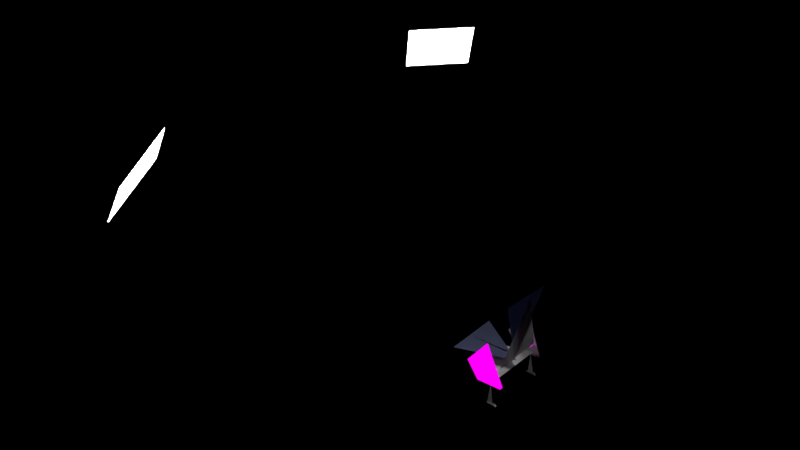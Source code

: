 # Source: chair--abstract.blend  (saved by Blender 2.78.0; exported with 4.5.12 LTS)
import bpy
from mathutils import Matrix  # noqa: F401  (used for matrix-valued properties, if any)

bpy.ops.wm.read_factory_settings(use_empty=True)
scene = bpy.context.scene
scene.name = 'Scene'

# ---- collections
col_collection_2 = bpy.data.collections.new('Collection 2'); scene.collection.children.link(col_collection_2)

# ---- images (referenced by path relative to the original .blend; pixels are not part of the script)
import os
ASSET_DIR = os.environ.get("B2B_ASSET_DIR", "")  # directory of the original .blend (textures are referenced by path, not embedded)
HERE = os.path.dirname(os.path.abspath(__file__))  # packed textures are extracted next to this script under _unpacked/

def load_image(name, relpath, width, height, colorspace="sRGB"):
    """Load a texture the original file referenced (path relative to the .blend, or extracted next to this script)."""
    p = next((c for c in (os.path.join(HERE, relpath), os.path.join(ASSET_DIR, relpath)) if relpath and os.path.exists(c)), "")
    if p:
        img = bpy.data.images.load(p, check_existing=True)
        img.name = name
    else:  # same state as the original file: an image datablock whose file is absent (Cycles renders it pink)
        img = bpy.data.images.new(name, width, height)
        img.source = "FILE"
        img.filepath = "//" + (relpath or name)
    img.colorspace_settings.name = colorspace
    return img
img_bottom__cushion__opt = load_image('bottom__cushion--opt', 'baked/optimized/bottom__cushion--opt.png', 1024, 1024, 'sRGB')
img_top__cushion__opt = load_image('top__cushion--opt', 'baked/optimized/top__cushion--opt.png', 1024, 1024, 'sRGB')
img_screw__high = load_image('screw--high', 'baked/screw--high.png', 1024, 1024, 'sRGB')
img_a_body__opt = load_image('a-body--opt', 'baked/optimized/a-body--opt.png', 1024, 1024, 'sRGB')
img_a_bevel__opt = load_image('a-bevel--opt', 'baked/optimized/a-bevel--opt.png', 1024, 1024, 'sRGB')
img_a_leg__opt = load_image('a-leg--opt', 'baked/optimized/a-leg--opt.png', 1024, 1024, 'sRGB')
img_a_foot__opt = load_image('a-foot--opt', 'baked/optimized/a-foot--opt.png', 1024, 1024, 'sRGB')
img_screw__high_001 = load_image('screw--high.001', 'baked/screw--high.png', 1024, 1024, 'sRGB')
img_top__bevel__opt = load_image('top__bevel--opt', 'baked/optimized/top__bevel--opt.png', 1024, 1024, 'sRGB')
img_bottom__bevel__opt = load_image('bottom__bevel--opt', 'baked/optimized/bottom__bevel--opt.png', 1024, 1024, 'sRGB')
img_arm__body_other__opt = load_image('arm__body-other--opt', 'baked/optimized/arm__body-other--opt.png', 1024, 1024, 'sRGB')
img_arm__bevel_other__opt = load_image('arm__bevel-other--opt', 'baked/optimized/arm__bevel-other--opt.png', 1024, 1024, 'sRGB')
img_arm__leg__opt_001 = load_image('arm__leg--opt.001', 'baked/optimized/arm__leg--opt.png', 1024, 1024, 'sRGB')
img_arm__foot_other__opt = load_image('arm__foot-other--opt', 'baked/optimized/arm__foot-other--opt.png', 1024, 1024, 'sRGB')

# ---- materials (node trees are filled in below, after node groups)
mat_material_029 = bpy.data.materials.new('Material.029')
mat_material_029.alpha_threshold = 0.0
mat_material_029.roughness = 0.5
mat_material_027 = bpy.data.materials.new('Material.027')
mat_material_027.alpha_threshold = 0.0
mat_material_027.roughness = 0.5
mat_material_009 = bpy.data.materials.new('Material.009')
mat_material_009.alpha_threshold = 0.0
mat_material_009.roughness = 0.5
mat_material_012 = bpy.data.materials.new('Material.012')
mat_material_012.alpha_threshold = 0.0
mat_material_012.roughness = 0.5
mat_material_013 = bpy.data.materials.new('Material.013')
mat_material_013.alpha_threshold = 0.0
mat_material_013.roughness = 0.5
mat_material_014 = bpy.data.materials.new('Material.014')
mat_material_014.alpha_threshold = 0.0
mat_material_014.roughness = 0.5
mat_material_015 = bpy.data.materials.new('Material.015')
mat_material_015.alpha_threshold = 0.0
mat_material_015.roughness = 0.5
mat_material_023 = bpy.data.materials.new('Material.023')
mat_material_023.alpha_threshold = 0.0
mat_material_023.roughness = 0.5
mat_material_028 = bpy.data.materials.new('Material.028')
mat_material_028.alpha_threshold = 0.0
mat_material_028.roughness = 0.5
mat_material_030 = bpy.data.materials.new('Material.030')
mat_material_030.alpha_threshold = 0.0
mat_material_030.roughness = 0.5
mat_material_031 = bpy.data.materials.new('Material.031')
mat_material_031.alpha_threshold = 0.0
mat_material_031.roughness = 0.5
mat_material_032 = bpy.data.materials.new('Material.032')
mat_material_032.alpha_threshold = 0.0
mat_material_032.roughness = 0.5
mat_material_033 = bpy.data.materials.new('Material.033')
mat_material_033.alpha_threshold = 0.0
mat_material_033.roughness = 0.5
mat_material_034 = bpy.data.materials.new('Material.034')
mat_material_034.alpha_threshold = 0.0
mat_material_034.roughness = 0.5
mat_material_039 = bpy.data.materials.new('Material.039')
mat_material_039.alpha_threshold = 0.0
mat_material_039.roughness = 0.5

# ---- material node trees
mat_material_029.use_nodes = True; mat_material_029.node_tree.nodes.clear()
_N = mat_material_029.node_tree.nodes; _L = mat_material_029.node_tree.links
n0 = _N.new('ShaderNodeOutputMaterial'); n0.name = 'Material Output'; n0.location = (300, 300)
n1 = _N.new('ShaderNodeTexImage'); n1.name = 'Image Texture'; n1.location = (-178, 244)
n1.width = 140
n1.image = img_bottom__cushion__opt
n2 = _N.new('ShaderNodeEmission'); n2.name = 'Emission'; n2.location = (116, 206)
n2.width = 101
n3 = _N.new('ShaderNodeBsdfSheen'); n3.name = 'Velvet BSDF'; n3.location = (14, 455)
n3.distribution = 'ASHIKHMIN'
n3.inputs[0].default_value = (0.1022, 0.117, 0.2016, 1.0)
n3.inputs[1].default_value = 1.0
_L.new(n1.outputs[0], n2.inputs[0])
_L.new(n3.outputs[0], n0.inputs[0])
n0.is_active_output = True
mat_material_027.use_nodes = True; mat_material_027.node_tree.nodes.clear()
_N = mat_material_027.node_tree.nodes; _L = mat_material_027.node_tree.links
n0 = _N.new('ShaderNodeOutputMaterial'); n0.name = 'Material Output'; n0.location = (300, 300)
n1 = _N.new('ShaderNodeEmission'); n1.name = 'Emission'; n1.location = (115, 246)
n1.width = 101
n2 = _N.new('ShaderNodeTexImage'); n2.name = 'Image Texture'; n2.location = (-85, 252)
n2.width = 140
n2.image = img_top__cushion__opt
n3 = _N.new('ShaderNodeBsdfSheen'); n3.name = 'Velvet BSDF'; n3.location = (57, 430)
n3.width = 160
n3.distribution = 'ASHIKHMIN'
n3.inputs[0].default_value = (0.1022, 0.117, 0.2016, 1.0)
n3.inputs[1].default_value = 1.0
_L.new(n2.outputs[0], n1.inputs[0])
_L.new(n3.outputs[0], n0.inputs[0])
n0.is_active_output = True
mat_material_009.use_nodes = True; mat_material_009.node_tree.nodes.clear()
_N = mat_material_009.node_tree.nodes; _L = mat_material_009.node_tree.links
n0 = _N.new('ShaderNodeBsdfDiffuse'); n0.name = 'Diffuse BSDF'; n0.location = (10, 300)
n0.inputs[1].default_value = 0.25
n1 = _N.new('ShaderNodeRGB'); n1.name = 'RGB'; n1.location = (-183, 302)
n1.outputs[0].default_value = (0.01002, 0.01002, 0.01002, 1.0)
n2 = _N.new('ShaderNodeMixShader'); n2.name = 'Mix Shader'; n2.location = (240, 295)
n3 = _N.new('ShaderNodeSubsurfaceScattering'); n3.name = 'Subsurface Scattering'; n3.location = (12, 158)
n3.falloff = 'BURLEY'
n3.inputs[1].default_value = 1.0
n3.inputs[2].default_value = (1.0, 1.0, 1.0)
n4 = _N.new('ShaderNodeOutputMaterial'); n4.name = 'Material Output'; n4.location = (680, 302)
n5 = _N.new('ShaderNodeMixShader'); n5.name = 'Mix Shader.001'; n5.location = (454, 293)
n6 = _N.new('ShaderNodeBsdfAnisotropic'); n6.name = 'Glossy BSDF'; n6.location = (243, 121)
n6.distribution = 'GGX'
n7 = _N.new('ShaderNodeEmission'); n7.name = 'Emission'; n7.location = (415, 547)
n8 = _N.new('ShaderNodeTexImage'); n8.name = 'Image Texture'; n8.location = (231, 582)
n8.width = 140
n8.image = img_screw__high
_L.new(n0.outputs[0], n2.inputs[1])
_L.new(n1.outputs[0], n0.inputs[0])
_L.new(n1.outputs[0], n3.inputs[0])
_L.new(n2.outputs[0], n5.inputs[1])
_L.new(n3.outputs[0], n2.inputs[2])
_L.new(n6.outputs[0], n5.inputs[2])
_L.new(n8.outputs[0], n7.inputs[0])
_L.new(n7.outputs[0], n4.inputs[0])
n4.is_active_output = True
mat_material_012.use_nodes = True; mat_material_012.node_tree.nodes.clear()
_N = mat_material_012.node_tree.nodes; _L = mat_material_012.node_tree.links
n0 = _N.new('ShaderNodeBsdfDiffuse'); n0.name = 'Diffuse BSDF'; n0.location = (10, 300)
n0.inputs[1].default_value = 0.25
n1 = _N.new('ShaderNodeRGB'); n1.name = 'RGB'; n1.location = (-183, 302)
n1.outputs[0].default_value = (0.01002, 0.01002, 0.01002, 1.0)
n2 = _N.new('ShaderNodeMixShader'); n2.name = 'Mix Shader'; n2.location = (240, 295)
n3 = _N.new('ShaderNodeSubsurfaceScattering'); n3.name = 'Subsurface Scattering'; n3.location = (12, 158)
n3.falloff = 'BURLEY'
n3.inputs[1].default_value = 1.0
n3.inputs[2].default_value = (1.0, 1.0, 1.0)
n4 = _N.new('ShaderNodeBsdfAnisotropic'); n4.name = 'Glossy BSDF'; n4.location = (243, 121)
n4.distribution = 'GGX'
n5 = _N.new('ShaderNodeOutputMaterial'); n5.name = 'Material Output'; n5.location = (652, 294)
n6 = _N.new('ShaderNodeTexImage'); n6.name = 'Image Texture'; n6.location = (51, 621)
n6.width = 134
n6.image = img_a_body__opt
n7 = _N.new('ShaderNodeEmission'); n7.name = 'Emission'; n7.location = (227, 543)
n7.width = 119
n8 = _N.new('ShaderNodeMixShader'); n8.name = 'Mix Shader.001'; n8.location = (454, 293)
_L.new(n0.outputs[0], n2.inputs[1])
_L.new(n1.outputs[0], n0.inputs[0])
_L.new(n1.outputs[0], n3.inputs[0])
_L.new(n3.outputs[0], n2.inputs[2])
_L.new(n4.outputs[0], n8.inputs[2])
_L.new(n6.outputs[0], n7.inputs[0])
_L.new(n2.outputs[0], n8.inputs[1])
_L.new(n8.outputs[0], n5.inputs[0])
n5.is_active_output = True
mat_material_013.use_nodes = True; mat_material_013.node_tree.nodes.clear()
_N = mat_material_013.node_tree.nodes; _L = mat_material_013.node_tree.links
n0 = _N.new('ShaderNodeBsdfDiffuse'); n0.name = 'Diffuse BSDF'; n0.location = (10, 300)
n0.inputs[1].default_value = 0.25
n1 = _N.new('ShaderNodeRGB'); n1.name = 'RGB'; n1.location = (-183, 302)
n1.outputs[0].default_value = (0.01002, 0.01002, 0.01002, 1.0)
n2 = _N.new('ShaderNodeMixShader'); n2.name = 'Mix Shader'; n2.location = (240, 295)
n3 = _N.new('ShaderNodeSubsurfaceScattering'); n3.name = 'Subsurface Scattering'; n3.location = (12, 158)
n3.falloff = 'BURLEY'
n3.inputs[1].default_value = 1.0
n3.inputs[2].default_value = (1.0, 1.0, 1.0)
n4 = _N.new('ShaderNodeOutputMaterial'); n4.name = 'Material Output'; n4.location = (680, 302)
n5 = _N.new('ShaderNodeBsdfAnisotropic'); n5.name = 'Glossy BSDF'; n5.location = (243, 121)
n5.distribution = 'GGX'
n6 = _N.new('ShaderNodeTexImage'); n6.name = 'Image Texture'; n6.location = (297, 588)
n6.width = 140
n6.image = img_a_bevel__opt
n7 = _N.new('ShaderNodeEmission'); n7.name = 'Emission'; n7.location = (497, 602)
n8 = _N.new('ShaderNodeMixShader'); n8.name = 'Mix Shader.001'; n8.location = (416, 325)
_L.new(n0.outputs[0], n2.inputs[1])
_L.new(n1.outputs[0], n0.inputs[0])
_L.new(n1.outputs[0], n3.inputs[0])
_L.new(n2.outputs[0], n8.inputs[1])
_L.new(n3.outputs[0], n2.inputs[2])
_L.new(n5.outputs[0], n8.inputs[2])
_L.new(n6.outputs[0], n7.inputs[0])
_L.new(n8.outputs[0], n4.inputs[0])
n4.is_active_output = True
mat_material_014.use_nodes = True; mat_material_014.node_tree.nodes.clear()
_N = mat_material_014.node_tree.nodes; _L = mat_material_014.node_tree.links
n0 = _N.new('ShaderNodeBsdfDiffuse'); n0.name = 'Diffuse BSDF'; n0.location = (10, 300)
n0.inputs[1].default_value = 0.25
n1 = _N.new('ShaderNodeRGB'); n1.name = 'RGB'; n1.location = (-183, 302)
n1.outputs[0].default_value = (0.01002, 0.01002, 0.01002, 1.0)
n2 = _N.new('ShaderNodeMixShader'); n2.name = 'Mix Shader'; n2.location = (240, 295)
n3 = _N.new('ShaderNodeSubsurfaceScattering'); n3.name = 'Subsurface Scattering'; n3.location = (12, 158)
n3.falloff = 'BURLEY'
n3.inputs[1].default_value = 1.0
n3.inputs[2].default_value = (1.0, 1.0, 1.0)
n4 = _N.new('ShaderNodeOutputMaterial'); n4.name = 'Material Output'; n4.location = (680, 302)
n5 = _N.new('ShaderNodeBsdfAnisotropic'); n5.name = 'Glossy BSDF'; n5.location = (243, 121)
n5.distribution = 'GGX'
n6 = _N.new('ShaderNodeTexImage'); n6.name = 'Image Texture'; n6.location = (166, 608)
n6.width = 144
n6.image = img_a_leg__opt
n7 = _N.new('ShaderNodeMixShader'); n7.name = 'Mix Shader.001'; n7.location = (496, 298)
n8 = _N.new('ShaderNodeEmission'); n8.name = 'Emission'; n8.location = (438, 599)
_L.new(n0.outputs[0], n2.inputs[1])
_L.new(n1.outputs[0], n0.inputs[0])
_L.new(n1.outputs[0], n3.inputs[0])
_L.new(n2.outputs[0], n7.inputs[1])
_L.new(n3.outputs[0], n2.inputs[2])
_L.new(n5.outputs[0], n7.inputs[2])
_L.new(n6.outputs[0], n8.inputs[0])
_L.new(n7.outputs[0], n4.inputs[0])
n4.is_active_output = True
mat_material_015.use_nodes = True; mat_material_015.node_tree.nodes.clear()
_N = mat_material_015.node_tree.nodes; _L = mat_material_015.node_tree.links
n0 = _N.new('ShaderNodeBsdfDiffuse'); n0.name = 'Diffuse BSDF'; n0.location = (10, 300)
n0.inputs[1].default_value = 0.25
n1 = _N.new('ShaderNodeRGB'); n1.name = 'RGB'; n1.location = (-183, 302)
n1.outputs[0].default_value = (0.01002, 0.01002, 0.01002, 1.0)
n2 = _N.new('ShaderNodeMixShader'); n2.name = 'Mix Shader'; n2.location = (240, 295)
n3 = _N.new('ShaderNodeSubsurfaceScattering'); n3.name = 'Subsurface Scattering'; n3.location = (12, 158)
n3.falloff = 'BURLEY'
n3.inputs[1].default_value = 1.0
n3.inputs[2].default_value = (1.0, 1.0, 1.0)
n4 = _N.new('ShaderNodeOutputMaterial'); n4.name = 'Material Output'; n4.location = (680, 302)
n5 = _N.new('ShaderNodeBsdfAnisotropic'); n5.name = 'Glossy BSDF'; n5.location = (243, 121)
n5.distribution = 'GGX'
n6 = _N.new('ShaderNodeTexImage'); n6.name = 'Image Texture'; n6.location = (239, 583)
n6.width = 140
n6.image = img_a_foot__opt
n7 = _N.new('ShaderNodeEmission'); n7.name = 'Emission'; n7.location = (439, 573)
n8 = _N.new('ShaderNodeMixShader'); n8.name = 'Mix Shader.001'; n8.location = (430, 251)
_L.new(n0.outputs[0], n2.inputs[1])
_L.new(n1.outputs[0], n0.inputs[0])
_L.new(n1.outputs[0], n3.inputs[0])
_L.new(n2.outputs[0], n8.inputs[1])
_L.new(n3.outputs[0], n2.inputs[2])
_L.new(n5.outputs[0], n8.inputs[2])
_L.new(n6.outputs[0], n7.inputs[0])
_L.new(n8.outputs[0], n4.inputs[0])
n4.is_active_output = True
mat_material_023.use_nodes = True; mat_material_023.node_tree.nodes.clear()
_N = mat_material_023.node_tree.nodes; _L = mat_material_023.node_tree.links
n0 = _N.new('ShaderNodeBsdfDiffuse'); n0.name = 'Diffuse BSDF'; n0.location = (10, 300)
n0.inputs[1].default_value = 0.25
n1 = _N.new('ShaderNodeRGB'); n1.name = 'RGB'; n1.location = (-183, 302)
n1.outputs[0].default_value = (0.01002, 0.01002, 0.01002, 1.0)
n2 = _N.new('ShaderNodeMixShader'); n2.name = 'Mix Shader'; n2.location = (240, 295)
n3 = _N.new('ShaderNodeSubsurfaceScattering'); n3.name = 'Subsurface Scattering'; n3.location = (12, 158)
n3.falloff = 'BURLEY'
n3.inputs[1].default_value = 1.0
n3.inputs[2].default_value = (1.0, 1.0, 1.0)
n4 = _N.new('ShaderNodeOutputMaterial'); n4.name = 'Material Output'; n4.location = (680, 302)
n5 = _N.new('ShaderNodeMixShader'); n5.name = 'Mix Shader.001'; n5.location = (454, 293)
n6 = _N.new('ShaderNodeBsdfAnisotropic'); n6.name = 'Glossy BSDF'; n6.location = (243, 121)
n6.distribution = 'GGX'
n7 = _N.new('ShaderNodeTexImage'); n7.name = 'Image Texture'; n7.location = (231, 582)
n7.width = 140
n7.image = img_screw__high_001
n8 = _N.new('ShaderNodeEmission'); n8.name = 'Emission'; n8.location = (418, 578)
_L.new(n0.outputs[0], n2.inputs[1])
_L.new(n1.outputs[0], n0.inputs[0])
_L.new(n1.outputs[0], n3.inputs[0])
_L.new(n2.outputs[0], n5.inputs[1])
_L.new(n3.outputs[0], n2.inputs[2])
_L.new(n6.outputs[0], n5.inputs[2])
_L.new(n7.outputs[0], n8.inputs[0])
_L.new(n8.outputs[0], n4.inputs[0])
n4.is_active_output = True
mat_material_028.use_nodes = True; mat_material_028.node_tree.nodes.clear()
_N = mat_material_028.node_tree.nodes; _L = mat_material_028.node_tree.links
n0 = _N.new('ShaderNodeBsdfDiffuse'); n0.name = 'Diffuse BSDF'; n0.location = (10, 300)
n0.inputs[1].default_value = 0.25
n1 = _N.new('ShaderNodeRGB'); n1.name = 'RGB'; n1.location = (-183, 302)
n1.outputs[0].default_value = (0.01002, 0.01002, 0.01002, 1.0)
n2 = _N.new('ShaderNodeMixShader'); n2.name = 'Mix Shader'; n2.location = (240, 295)
n3 = _N.new('ShaderNodeSubsurfaceScattering'); n3.name = 'Subsurface Scattering'; n3.location = (12, 158)
n3.falloff = 'BURLEY'
n3.inputs[1].default_value = 1.0
n3.inputs[2].default_value = (1.0, 1.0, 1.0)
n4 = _N.new('ShaderNodeOutputMaterial'); n4.name = 'Material Output'; n4.location = (680, 302)
n5 = _N.new('ShaderNodeBsdfAnisotropic'); n5.name = 'Glossy BSDF'; n5.location = (243, 121)
n5.distribution = 'GGX'
n6 = _N.new('ShaderNodeTexImage'); n6.name = 'Image Texture'; n6.location = (233, 569)
n6.width = 140
n6.image = img_top__bevel__opt
n7 = _N.new('ShaderNodeMixShader'); n7.name = 'Mix Shader.001'; n7.location = (454, 293)
n8 = _N.new('ShaderNodeEmission'); n8.name = 'Emission'; n8.location = (479, 597)
_L.new(n0.outputs[0], n2.inputs[1])
_L.new(n1.outputs[0], n0.inputs[0])
_L.new(n1.outputs[0], n3.inputs[0])
_L.new(n2.outputs[0], n7.inputs[1])
_L.new(n3.outputs[0], n2.inputs[2])
_L.new(n5.outputs[0], n7.inputs[2])
_L.new(n6.outputs[0], n8.inputs[0])
_L.new(n7.outputs[0], n4.inputs[0])
n4.is_active_output = True
mat_material_030.use_nodes = True; mat_material_030.node_tree.nodes.clear()
_N = mat_material_030.node_tree.nodes; _L = mat_material_030.node_tree.links
n0 = _N.new('ShaderNodeBsdfDiffuse'); n0.name = 'Diffuse BSDF'; n0.location = (10, 300)
n0.inputs[1].default_value = 0.25
n1 = _N.new('ShaderNodeRGB'); n1.name = 'RGB'; n1.location = (-183, 302)
n1.outputs[0].default_value = (0.01002, 0.01002, 0.01002, 1.0)
n2 = _N.new('ShaderNodeMixShader'); n2.name = 'Mix Shader'; n2.location = (240, 295)
n3 = _N.new('ShaderNodeSubsurfaceScattering'); n3.name = 'Subsurface Scattering'; n3.location = (12, 158)
n3.falloff = 'BURLEY'
n3.inputs[1].default_value = 1.0
n3.inputs[2].default_value = (1.0, 1.0, 1.0)
n4 = _N.new('ShaderNodeOutputMaterial'); n4.name = 'Material Output'; n4.location = (680, 302)
n5 = _N.new('ShaderNodeBsdfAnisotropic'); n5.name = 'Glossy BSDF'; n5.location = (243, 121)
n5.distribution = 'GGX'
n6 = _N.new('ShaderNodeMixShader'); n6.name = 'Mix Shader.001'; n6.location = (454, 293)
n7 = _N.new('ShaderNodeEmission'); n7.name = 'Emission'; n7.location = (479, 597)
n8 = _N.new('ShaderNodeTexImage'); n8.name = 'Image Texture'; n8.location = (165, 598)
n8.width = 140
n8.image = img_bottom__bevel__opt
_L.new(n0.outputs[0], n2.inputs[1])
_L.new(n1.outputs[0], n0.inputs[0])
_L.new(n1.outputs[0], n3.inputs[0])
_L.new(n2.outputs[0], n6.inputs[1])
_L.new(n3.outputs[0], n2.inputs[2])
_L.new(n5.outputs[0], n6.inputs[2])
_L.new(n8.outputs[0], n7.inputs[0])
_L.new(n6.outputs[0], n4.inputs[0])
n4.is_active_output = True
mat_material_031.use_nodes = True; mat_material_031.node_tree.nodes.clear()
_N = mat_material_031.node_tree.nodes; _L = mat_material_031.node_tree.links
n0 = _N.new('ShaderNodeBsdfDiffuse'); n0.name = 'Diffuse BSDF'; n0.location = (10, 300)
n0.inputs[1].default_value = 0.25
n1 = _N.new('ShaderNodeRGB'); n1.name = 'RGB'; n1.location = (-183, 302)
n1.outputs[0].default_value = (0.01002, 0.01002, 0.01002, 1.0)
n2 = _N.new('ShaderNodeMixShader'); n2.name = 'Mix Shader'; n2.location = (240, 295)
n3 = _N.new('ShaderNodeSubsurfaceScattering'); n3.name = 'Subsurface Scattering'; n3.location = (12, 158)
n3.falloff = 'BURLEY'
n3.inputs[1].default_value = 1.0
n3.inputs[2].default_value = (1.0, 1.0, 1.0)
n4 = _N.new('ShaderNodeBsdfAnisotropic'); n4.name = 'Glossy BSDF'; n4.location = (243, 121)
n4.distribution = 'GGX'
n5 = _N.new('ShaderNodeOutputMaterial'); n5.name = 'Material Output'; n5.location = (652, 294)
n6 = _N.new('ShaderNodeTexImage'); n6.name = 'Image Texture'; n6.location = (41, 578)
n6.width = 140
n6.image = img_arm__body_other__opt
n7 = _N.new('ShaderNodeEmission'); n7.name = 'Emission'; n7.location = (275, 545)
n7.width = 142
n8 = _N.new('ShaderNodeMixShader'); n8.name = 'Mix Shader.001'; n8.location = (444, 287)
_L.new(n0.outputs[0], n2.inputs[1])
_L.new(n1.outputs[0], n0.inputs[0])
_L.new(n1.outputs[0], n3.inputs[0])
_L.new(n3.outputs[0], n2.inputs[2])
_L.new(n4.outputs[0], n8.inputs[2])
_L.new(n6.outputs[0], n7.inputs[0])
_L.new(n2.outputs[0], n8.inputs[1])
_L.new(n7.outputs[0], n5.inputs[0])
n5.is_active_output = True
mat_material_032.use_nodes = True; mat_material_032.node_tree.nodes.clear()
_N = mat_material_032.node_tree.nodes; _L = mat_material_032.node_tree.links
n0 = _N.new('ShaderNodeBsdfDiffuse'); n0.name = 'Diffuse BSDF'; n0.location = (10, 300)
n0.inputs[1].default_value = 0.25
n1 = _N.new('ShaderNodeRGB'); n1.name = 'RGB'; n1.location = (-183, 302)
n1.outputs[0].default_value = (0.01002, 0.01002, 0.01002, 1.0)
n2 = _N.new('ShaderNodeMixShader'); n2.name = 'Mix Shader'; n2.location = (240, 295)
n3 = _N.new('ShaderNodeSubsurfaceScattering'); n3.name = 'Subsurface Scattering'; n3.location = (12, 158)
n3.falloff = 'BURLEY'
n3.inputs[1].default_value = 1.0
n3.inputs[2].default_value = (1.0, 1.0, 1.0)
n4 = _N.new('ShaderNodeOutputMaterial'); n4.name = 'Material Output'; n4.location = (680, 302)
n5 = _N.new('ShaderNodeBsdfAnisotropic'); n5.name = 'Glossy BSDF'; n5.location = (243, 121)
n5.distribution = 'GGX'
n6 = _N.new('ShaderNodeEmission'); n6.name = 'Emission'; n6.location = (497, 602)
n7 = _N.new('ShaderNodeTexImage'); n7.name = 'Image Texture'; n7.location = (297, 588)
n7.width = 140
n7.image = img_arm__bevel_other__opt
n8 = _N.new('ShaderNodeMixShader'); n8.name = 'Mix Shader.001'; n8.location = (454, 293)
_L.new(n0.outputs[0], n2.inputs[1])
_L.new(n1.outputs[0], n0.inputs[0])
_L.new(n1.outputs[0], n3.inputs[0])
_L.new(n2.outputs[0], n8.inputs[1])
_L.new(n3.outputs[0], n2.inputs[2])
_L.new(n5.outputs[0], n8.inputs[2])
_L.new(n7.outputs[0], n6.inputs[0])
_L.new(n8.outputs[0], n4.inputs[0])
n4.is_active_output = True
mat_material_033.use_nodes = True; mat_material_033.node_tree.nodes.clear()
_N = mat_material_033.node_tree.nodes; _L = mat_material_033.node_tree.links
n0 = _N.new('ShaderNodeBsdfDiffuse'); n0.name = 'Diffuse BSDF'; n0.location = (10, 300)
n0.inputs[1].default_value = 0.25
n1 = _N.new('ShaderNodeRGB'); n1.name = 'RGB'; n1.location = (-183, 302)
n1.outputs[0].default_value = (0.01002, 0.01002, 0.01002, 1.0)
n2 = _N.new('ShaderNodeMixShader'); n2.name = 'Mix Shader'; n2.location = (240, 295)
n3 = _N.new('ShaderNodeSubsurfaceScattering'); n3.name = 'Subsurface Scattering'; n3.location = (12, 158)
n3.falloff = 'BURLEY'
n3.inputs[1].default_value = 1.0
n3.inputs[2].default_value = (1.0, 1.0, 1.0)
n4 = _N.new('ShaderNodeOutputMaterial'); n4.name = 'Material Output'; n4.location = (680, 302)
n5 = _N.new('ShaderNodeBsdfAnisotropic'); n5.name = 'Glossy BSDF'; n5.location = (243, 121)
n5.distribution = 'GGX'
n6 = _N.new('ShaderNodeEmission'); n6.name = 'Emission'; n6.location = (451, 593)
n7 = _N.new('ShaderNodeTexImage'); n7.name = 'Image Texture'; n7.location = (248, 599)
n7.width = 140
n7.image = img_arm__leg__opt_001
n8 = _N.new('ShaderNodeMixShader'); n8.name = 'Mix Shader.001'; n8.location = (454, 293)
_L.new(n0.outputs[0], n2.inputs[1])
_L.new(n1.outputs[0], n0.inputs[0])
_L.new(n1.outputs[0], n3.inputs[0])
_L.new(n2.outputs[0], n8.inputs[1])
_L.new(n3.outputs[0], n2.inputs[2])
_L.new(n5.outputs[0], n8.inputs[2])
_L.new(n7.outputs[0], n6.inputs[0])
_L.new(n8.outputs[0], n4.inputs[0])
n4.is_active_output = True
mat_material_034.use_nodes = True; mat_material_034.node_tree.nodes.clear()
_N = mat_material_034.node_tree.nodes; _L = mat_material_034.node_tree.links
n0 = _N.new('ShaderNodeBsdfDiffuse'); n0.name = 'Diffuse BSDF'; n0.location = (10, 300)
n0.inputs[1].default_value = 0.25
n1 = _N.new('ShaderNodeRGB'); n1.name = 'RGB'; n1.location = (-183, 302)
n1.outputs[0].default_value = (0.01002, 0.01002, 0.01002, 1.0)
n2 = _N.new('ShaderNodeMixShader'); n2.name = 'Mix Shader'; n2.location = (240, 295)
n3 = _N.new('ShaderNodeSubsurfaceScattering'); n3.name = 'Subsurface Scattering'; n3.location = (12, 158)
n3.falloff = 'BURLEY'
n3.inputs[1].default_value = 1.0
n3.inputs[2].default_value = (1.0, 1.0, 1.0)
n4 = _N.new('ShaderNodeOutputMaterial'); n4.name = 'Material Output'; n4.location = (680, 302)
n5 = _N.new('ShaderNodeBsdfAnisotropic'); n5.name = 'Glossy BSDF'; n5.location = (243, 121)
n5.distribution = 'GGX'
n6 = _N.new('ShaderNodeEmission'); n6.name = 'Emission'; n6.location = (439, 573)
n7 = _N.new('ShaderNodeMixShader'); n7.name = 'Mix Shader.001'; n7.location = (430, 251)
n8 = _N.new('ShaderNodeTexImage'); n8.name = 'Image Texture'; n8.location = (250, 603)
n8.width = 140
n8.image = img_arm__foot_other__opt
_L.new(n0.outputs[0], n2.inputs[1])
_L.new(n1.outputs[0], n0.inputs[0])
_L.new(n1.outputs[0], n3.inputs[0])
_L.new(n2.outputs[0], n7.inputs[1])
_L.new(n3.outputs[0], n2.inputs[2])
_L.new(n5.outputs[0], n7.inputs[2])
_L.new(n8.outputs[0], n6.inputs[0])
_L.new(n7.outputs[0], n4.inputs[0])
n4.is_active_output = True
mat_material_039.use_nodes = True; mat_material_039.node_tree.nodes.clear()
_N = mat_material_039.node_tree.nodes; _L = mat_material_039.node_tree.links
n0 = _N.new('ShaderNodeOutputMaterial'); n0.name = 'Material Output'; n0.location = (300, 300)
n1 = _N.new('ShaderNodeEmission'); n1.name = 'Emission'; n1.location = (10, 300)
n1.inputs[0].default_value = (0.8, 0.8, 0.8, 1.0)
n1.inputs[1].default_value = 80.0
_L.new(n1.outputs[0], n0.inputs[0])
n0.is_active_output = True

# ---- world
world_world = bpy.data.worlds.new('World'); scene.world = world_world
world_world.color = (0.0, 0.0, 0.0)
world_world.use_sun_shadow = False
world_world.sun_shadow_jitter_overblur = 0.0
world_world.cycles.sampling_method = 'MANUAL'

# ---- cameras
cam_camera_001 = bpy.data.cameras.new('Camera.001')
cam_camera_001.clip_end = 100.0
cam_camera_001.lens = 35.0
cam_camera_001.sensor_width = 32.0
cam_camera_001.sensor_height = 18.0
cam_camera_001.display_size = 0.6096
cam_camera_001.dof.focus_distance = 0.0

# ---- lights
light_spot = bpy.data.lights.new('Spot', 'SPOT')
light_spot.transmission_factor = 0.0
light_spot.energy = 100.0
light_spot.shadow_buffer_clip_start = 0.5
light_spot.shadow_soft_size = 0.03048
light_spot.shadow_maximum_resolution = 0.006
light_spot.use_absolute_resolution = True

# ---- meshes
me_cube_023 = bpy.data.meshes.new('Cube.023')
me_cube_023.from_pydata([(-0.3048, -0.3048, -0.3048), (-0.3048, -0.3048, 0.3048), (-0.3048, 0.3048, -0.3048), (-0.3048, 0.3048, 0.3048), (0.3048, -0.3048, -0.3048), (0.3048, -0.3048, 0.3048), (0.3048, 0.3048, -0.3048), (0.3048, 0.3048, 0.3048), (0.204, -0.3041, 0.4482), (0.204, -0.3041, 6.112), (0.204, 0.3055, 0.4482), (0.204, 0.3055, 6.112), (0.291, -0.3041, 0.4482), (0.291, -0.3041, 6.112), (0.291, 0.3055, 0.4482), (0.291, 0.3055, 6.112), (0.2658, 0.3503, 0.1966), (0.2658, 0.2859, 0.1966), (0.2688, 0.3503, 0.1979), (0.2688, 0.2859, 0.1979), (0.2718, 0.3503, 0.1948), (0.2718, 0.2859, 0.1948), (0.2747, 0.3503, 0.1875), (0.2747, 0.2859, 0.1875), (0.2773, 0.3503, 0.1761), (0.2773, 0.2859, 0.1761), (0.2795, 0.3503, 0.1612), (0.2795, 0.2859, 0.1612), (0.2814, 0.3503, 0.1433), (0.2814, 0.2859, 0.1433), (0.2827, 0.3503, 0.1231), (0.2827, 0.2859, 0.1231), (0.2835, 0.3503, 0.1014), (0.2835, 0.2859, 0.1014), (0.2836, 0.3503, 0.07902), (0.2836, 0.2859, 0.07902), (0.2832, 0.3503, 0.05679), (0.2832, 0.2859, 0.05679), (0.2822, 0.3503, 0.0356), (0.2822, 0.2859, 0.0356), (0.2807, 0.3503, 0.01624), (0.2807, 0.2859, 0.01624), (0.2787, 0.3503, -0.0005273), (0.2787, 0.2859, -0.0005273), (0.2763, 0.3503, -0.01407), (0.2763, 0.2859, -0.01407), (0.2736, 0.3503, -0.02386), (0.2736, 0.2859, -0.02386), (0.2706, 0.3503, -0.02952), (0.2706, 0.2859, -0.02952), (0.2676, 0.3503, -0.03084), (0.2676, 0.2859, -0.03084), (0.2646, 0.3503, -0.02776), (0.2646, 0.2859, -0.02776), (0.2618, 0.3503, -0.02041), (0.2618, 0.2859, -0.02041), (0.2592, 0.3503, -0.009059), (0.2592, 0.2859, -0.009059), (0.2569, 0.3503, 0.005846), (0.2569, 0.2859, 0.005846), (0.2551, 0.3503, 0.02374), (0.2551, 0.2859, 0.02374), (0.2537, 0.3503, 0.04392), (0.2537, 0.2859, 0.04392), (0.253, 0.3503, 0.06563), (0.253, 0.2859, 0.06563), (0.2528, 0.3503, 0.08803), (0.2528, 0.2859, 0.08803), (0.2532, 0.3503, 0.1103), (0.2532, 0.2859, 0.1103), (0.2542, 0.3503, 0.1315), (0.2542, 0.2859, 0.1315), (0.2557, 0.3503, 0.1508), (0.2557, 0.2859, 0.1508), (0.2577, 0.3503, 0.1676), (0.2577, 0.2859, 0.1676), (0.2602, 0.3503, 0.1811), (0.2602, 0.2859, 0.1811), (0.2629, 0.3503, 0.1909), (0.2629, 0.2859, 0.1909), (-0.06492, 0.3375, 0.09777), (-0.1098, 0.3375, 2.2), (-0.06492, 0.379, 0.09777), (-0.1098, 0.379, 2.2), (0.3914, 0.3375, -0.848), (0.3584, 0.3375, 2.75), (0.3914, 0.379, -0.848), (0.3571, 0.379, 2.748), (0.1035, 0.379, -1.204), (0.1035, 0.3375, -1.204), (-0.112, 0.3111, 2.198), (-0.115, 0.3111, 2.339), (-0.112, 0.4022, 2.198), (-0.115, 0.4022, 2.339), (0.3562, 0.3111, 2.748), (0.3532, 0.3111, 2.889), (0.3562, 0.4022, 2.748), (0.3532, 0.4022, 2.889), (0.26, 0.3449, -2.77), (0.223, 0.3449, -1.036), (0.26, 0.3707, -2.77), (0.223, 0.3707, -1.036), (0.3269, 0.3449, -2.692), (0.2898, 0.3449, -0.9575), (0.3269, 0.3707, -2.692), (0.2898, 0.3707, -0.9575), (0.2117, 0.3424, -3.01), (0.2107, 0.3424, -2.966), (0.2117, 0.3678, -3.01), (0.2107, 0.3678, -2.966), (0.3787, 0.3424, -2.813), (0.3778, 0.3424, -2.77), (0.3787, 0.3678, -2.813), (0.3778, 0.3678, -2.77), (0.291, 0.3678, -2.716), (0.3486, 0.3678, -2.648), (0.2368, 0.3678, -2.779), (0.291, 0.3424, -2.716), (0.2368, 0.3424, -2.779), (0.3486, 0.3424, -2.648), (0.2702, -0.2832, 0.2018), (0.2702, -0.3476, 0.2018), (0.2733, -0.2832, 0.2031), (0.2733, -0.3476, 0.2031), (0.2762, -0.2832, 0.2), (0.2762, -0.3476, 0.2), (0.2791, -0.2832, 0.1927), (0.2791, -0.3476, 0.1927), (0.2817, -0.2832, 0.1813), (0.2817, -0.3476, 0.1813), (0.284, -0.2832, 0.1664), (0.284, -0.3476, 0.1664), (0.2858, -0.2832, 0.1485), (0.2858, -0.3476, 0.1485), (0.2871, -0.2832, 0.1283), (0.2871, -0.3476, 0.1283), (0.2879, -0.2832, 0.1066), (0.2879, -0.3476, 0.1066), (0.2881, -0.2832, 0.08422), (0.2881, -0.3476, 0.08422), (0.2876, -0.2832, 0.062), (0.2876, -0.3476, 0.062), (0.2867, -0.2832, 0.0408), (0.2867, -0.3476, 0.0408), (0.2851, -0.2832, 0.02144), (0.2851, -0.3476, 0.02144), (0.2831, -0.2832, 0.004675), (0.2831, -0.3476, 0.004675), (0.2807, -0.2832, -0.008865), (0.2807, -0.3476, -0.008865), (0.278, -0.2832, -0.01865), (0.278, -0.3476, -0.01865), (0.2751, -0.2832, -0.02432), (0.2751, -0.3476, -0.02432), (0.272, -0.2832, -0.02563), (0.272, -0.3476, -0.02563), (0.2691, -0.2832, -0.02256), (0.2691, -0.3476, -0.02256), (0.2662, -0.2832, -0.0152), (0.2662, -0.3476, -0.0152), (0.2636, -0.2832, -0.003857), (0.2636, -0.3476, -0.003857), (0.2613, -0.2832, 0.01105), (0.2613, -0.3476, 0.01105), (0.2595, -0.2832, 0.02894), (0.2595, -0.3476, 0.02894), (0.2582, -0.2832, 0.04913), (0.2582, -0.3476, 0.04913), (0.2574, -0.2832, 0.07084), (0.2574, -0.3476, 0.07084), (0.2572, -0.2832, 0.09323), (0.2572, -0.3476, 0.09323), (0.2576, -0.2832, 0.1155), (0.2576, -0.3476, 0.1155), (0.2586, -0.2832, 0.1367), (0.2586, -0.3476, 0.1367), (0.2602, -0.2832, 0.156), (0.2602, -0.3476, 0.156), (0.2622, -0.2832, 0.1728), (0.2622, -0.3476, 0.1728), (0.2646, -0.2832, 0.1863), (0.2646, -0.3476, 0.1863), (0.2673, -0.2832, 0.1961), (0.2673, -0.3476, 0.1961), (0.2862, -0.3041, 0.4372), (0.2862, -0.3041, 6.101), (0.2862, 0.3055, 0.4372), (0.2862, 0.3055, 6.101), (0.3073, -0.3041, 0.4372), (0.3073, -0.3041, 6.101), (0.3073, 0.3055, 0.4372), (0.3073, 0.3055, 6.101), (-0.3016, -0.3048, -0.4742), (-0.3016, -0.3048, -0.2787), (-0.3016, 0.3048, -0.4742), (-0.3016, 0.3048, -0.2787), (0.308, -0.3048, -0.4742), (0.308, -0.3048, -0.2787), (0.308, 0.3048, -0.4742), (0.308, 0.3048, -0.2787), (-0.06492, -0.376, 0.09777), (-0.1098, -0.376, 2.2), (-0.06492, -0.3346, 0.09777), (-0.1098, -0.3346, 2.2), (0.3914, -0.376, -0.848), (0.3584, -0.376, 2.75), (0.3914, -0.3346, -0.848), (0.3571, -0.3346, 2.748), (0.1035, -0.3346, -1.204), (0.1035, -0.376, -1.204), (-0.1094, -0.4028, 2.157), (-0.1124, -0.4028, 2.297), (-0.1094, -0.3117, 2.157), (-0.1124, -0.3117, 2.297), (0.3588, -0.4028, 2.707), (0.3558, -0.4028, 2.847), (0.3588, -0.3117, 2.707), (0.3558, -0.3117, 2.847), (0.26, -0.3686, -2.77), (0.223, -0.3686, -1.036), (0.26, -0.3428, -2.77), (0.223, -0.3428, -1.036), (0.3269, -0.3686, -2.692), (0.2898, -0.3686, -0.9575), (0.3269, -0.3428, -2.692), (0.2898, -0.3428, -0.9575), (0.2117, -0.3711, -3.01), (0.2107, -0.3711, -2.966), (0.2117, -0.3457, -3.01), (0.2107, -0.3457, -2.966), (0.3787, -0.3711, -2.813), (0.3778, -0.3711, -2.77), (0.3787, -0.3457, -2.813), (0.3778, -0.3457, -2.77), (0.291, -0.3457, -2.716), (0.3486, -0.3457, -2.648), (0.2368, -0.3457, -2.779), (0.291, -0.3711, -2.716), (0.2368, -0.3711, -2.779), (0.3486, -0.3711, -2.648)], [], [(0, 1, 3, 2), (2, 3, 7, 6), (6, 7, 5, 4), (4, 5, 1, 0), (2, 6, 4, 0), (7, 3, 1, 5), (8, 9, 11, 10), (10, 11, 15, 14), (14, 15, 13, 12), (12, 13, 9, 8), (10, 14, 12, 8), (15, 11, 9, 13), (16, 17, 19, 18), (18, 19, 21, 20), (20, 21, 23, 22), (22, 23, 25, 24), (24, 25, 27, 26), (26, 27, 29, 28), (28, 29, 31, 30), (30, 31, 33, 32), (32, 33, 35, 34), (34, 35, 37, 36), (36, 37, 39, 38), (38, 39, 41, 40), (40, 41, 43, 42), (42, 43, 45, 44), (44, 45, 47, 46), (46, 47, 49, 48), (48, 49, 51, 50), (50, 51, 53, 52), (52, 53, 55, 54), (54, 55, 57, 56), (56, 57, 59, 58), (58, 59, 61, 60), (60, 61, 63, 62), (62, 63, 65, 64), (64, 65, 67, 66), (66, 67, 69, 68), (68, 69, 71, 70), (70, 71, 73, 72), (72, 73, 75, 74), (74, 75, 77, 76), (19, 17, 79, 77, 75, 73, 71, 69, 67, 65, 63, 61, 59, 57, 55, 53, 51, 49, 47, 45, 43, 41, 39, 37, 35, 33, 31, 29, 27, 25, 23, 21), (76, 77, 79, 78), (78, 79, 17, 16), (16, 18, 20, 22, 24, 26, 28, 30, 32, 34, 36, 38, 40, 42, 44, 46, 48, 50, 52, 54, 56, 58, 60, 62, 64, 66, 68, 70, 72, 74, 76, 78), (81, 83, 82, 80), (83, 87, 86, 88, 82), (87, 85, 84, 86), (85, 81, 80, 89, 84), (80, 82, 88, 86, 84, 89), (85, 87, 83, 81), (91, 93, 92, 90), (93, 97, 96, 92), (97, 95, 94, 96), (95, 91, 90, 94), (90, 92, 96, 94), (95, 97, 93, 91), (99, 101, 100, 98), (101, 105, 104, 100), (105, 103, 102, 104), (103, 99, 98, 102), (98, 100, 104, 102), (103, 105, 101, 99), (107, 109, 108, 106), (109, 116, 114, 115, 113, 112, 108), (113, 111, 110, 112), (111, 119, 117, 118, 107, 106, 110), (106, 108, 112, 110), (111, 113, 115, 114, 116, 109, 107, 118, 117, 119), (120, 121, 123, 122), (122, 123, 125, 124), (124, 125, 127, 126), (126, 127, 129, 128), (128, 129, 131, 130), (130, 131, 133, 132), (132, 133, 135, 134), (134, 135, 137, 136), (136, 137, 139, 138), (138, 139, 141, 140), (140, 141, 143, 142), (142, 143, 145, 144), (144, 145, 147, 146), (146, 147, 149, 148), (148, 149, 151, 150), (150, 151, 153, 152), (152, 153, 155, 154), (154, 155, 157, 156), (156, 157, 159, 158), (158, 159, 161, 160), (160, 161, 163, 162), (162, 163, 165, 164), (164, 165, 167, 166), (166, 167, 169, 168), (168, 169, 171, 170), (170, 171, 173, 172), (172, 173, 175, 174), (174, 175, 177, 176), (176, 177, 179, 178), (178, 179, 181, 180), (123, 121, 183, 181, 179, 177, 175, 173, 171, 169, 167, 165, 163, 161, 159, 157, 155, 153, 151, 149, 147, 145, 143, 141, 139, 137, 135, 133, 131, 129, 127, 125), (180, 181, 183, 182), (182, 183, 121, 120), (120, 122, 124, 126, 128, 130, 132, 134, 136, 138, 140, 142, 144, 146, 148, 150, 152, 154, 156, 158, 160, 162, 164, 166, 168, 170, 172, 174, 176, 178, 180, 182), (184, 185, 187, 186), (186, 187, 191, 190), (190, 191, 189, 188), (188, 189, 185, 184), (186, 190, 188, 184), (191, 187, 185, 189), (192, 193, 195, 194), (194, 195, 199, 198), (198, 199, 197, 196), (196, 197, 193, 192), (194, 198, 196, 192), (199, 195, 193, 197), (201, 203, 202, 200), (203, 207, 206, 208, 202), (207, 205, 204, 206), (205, 201, 200, 209, 204), (200, 202, 208, 206, 204, 209), (205, 207, 203, 201), (211, 213, 212, 210), (213, 217, 216, 212), (217, 215, 214, 216), (215, 211, 210, 214), (210, 212, 216, 214), (215, 217, 213, 211), (219, 221, 220, 218), (221, 225, 224, 220), (225, 223, 222, 224), (223, 219, 218, 222), (218, 220, 224, 222), (223, 225, 221, 219), (227, 229, 228, 226), (229, 236, 234, 235, 233, 232, 228), (233, 231, 230, 232), (231, 239, 237, 238, 227, 226, 230), (226, 228, 232, 230), (231, 233, 235, 234, 236, 229, 227, 238, 237, 239)])
me_cube_023.polygons.foreach_set('material_index', [0, 0, 0, 0, 0, 0, 1, 1, 1, 1, 1, 1, 2, 2, 2, 2, 2, 2, 2, 2, 2, 2, 2, 2, 2, 2, 2, 2, 2, 2, 2, 2, 2, 2, 2, 2, 2, 2, 2, 2, 2, 2, 2, 2, 2, 2, 3, 3, 3, 3, 3, 3, 4, 4, 4, 4, 4, 4, 5, 5, 5, 5, 5, 5, 6, 6, 6, 6, 6, 6, 7, 7, 7, 7, 7, 7, 7, 7, 7, 7, 7, 7, 7, 7, 7, 7, 7, 7, 7, 7, 7, 7, 7, 7, 7, 7, 7, 7, 7, 7, 7, 7, 7, 7, 8, 8, 8, 8, 8, 8, 9, 9, 9, 9, 9, 9, 10, 10, 10, 10, 10, 10, 11, 11, 11, 11, 11, 11, 12, 12, 12, 12, 12, 12, 13, 13, 13, 13, 13, 13])
_uv = me_cube_023.uv_layers.new(name='UVMap')
_uv.uv.foreach_set('vector', [0.6667, 0.3333, 0.3333, 0.3333, 0.3333, 3.259e-08, 0.6667, 0.0, 0.3333, 0.6667, 3.259e-08, 0.6667, 0.0, 0.3333, 0.3333, 0.3333, 0.3333, 0.3333, 1.304e-07, 0.3333, 0.0, 9.778e-08, 0.3333, 0.0, 0.3333, 0.6667, 0.3333, 0.3333, 0.6667, 0.3333, 0.6667, 0.6667, 0.0, 0.6667, 0.3333, 0.6667, 0.3333, 1.0, 3.259e-08, 1.0, 1.0, 0.3333, 0.6667, 0.3333, 0.6667, 3.259e-08, 1.0, 0.0, 0.6667, 0.3333, 0.3333, 0.3333, 0.3333, 3.259e-08, 0.6667, 0.0, 0.3333, 0.6667, 3.259e-08, 0.6667, 0.0, 0.3333, 0.3333, 0.3333, 0.3333, 0.3333, 1.304e-07, 0.3333, 0.0, 9.778e-08, 0.3333, 0.0, 0.3333, 0.6667, 0.3333, 0.3333, 0.6667, 0.3333, 0.6667, 0.6667, 0.0, 0.6667, 0.3333, 0.6667, 0.3333, 1.0, 3.259e-08, 1.0, 1.0, 0.3333, 0.6667, 0.3333, 0.6667, 3.259e-08, 1.0, 0.0, 0.5955, 1.0, 0.5955, 0.5, 0.6355, 0.5, 0.6355, 1.0, 0.6355, 1.0, 0.6355, 0.5, 0.6732, 0.5, 0.6732, 1.0, 0.6732, 1.0, 0.6732, 0.5, 0.7071, 0.5, 0.7071, 1.0, 0.7071, 1.0, 0.7071, 0.5, 0.736, 0.5, 0.736, 1.0, 0.736, 2.444e-08, 0.736, 0.5, 0.7071, 0.5, 0.7071, 4.889e-08, 0.7071, 4.889e-08, 0.7071, 0.5, 0.6732, 0.5, 0.6732, 2.444e-08, 0.6732, 2.444e-08, 0.6732, 0.5, 0.6355, 0.5, 0.6355, 2.444e-08, 0.6355, 2.444e-08, 0.6355, 0.5, 0.5955, 0.5, 0.5955, 0.0, 0.5955, 0.0, 0.5955, 0.5, 0.5547, 0.5, 0.5547, 0.0, 0.5547, 0.0, 0.5547, 0.5, 0.5147, 0.5, 0.5147, 0.0, 0.5147, 0.0, 0.5147, 0.5, 0.477, 0.5, 0.477, 2.444e-08, 0.477, 2.444e-08, 0.477, 0.5, 0.4431, 0.5, 0.4431, 0.0, 0.4431, 0.0, 0.4431, 0.5, 0.4142, 0.5, 0.4142, 4.889e-08, 0.736, 1.0, 0.736, 0.5, 0.7699, 0.5, 0.7699, 1.0, 0.7699, 1.0, 0.7699, 0.5, 0.8076, 0.5, 0.8076, 1.0, 0.8076, 1.0, 0.8076, 0.5, 0.8476, 0.5, 0.8476, 1.0, 0.8476, 1.0, 0.8476, 0.5, 0.8884, 0.5, 0.8884, 1.0, 0.8884, 1.0, 0.8884, 0.5, 0.9284, 0.5, 0.9284, 1.0, 0.9284, 1.0, 0.9284, 0.5, 0.9661, 0.5, 0.9661, 1.0, 0.9661, 1.0, 0.9661, 0.5, 1.0, 0.5, 1.0, 1.0, 1.0, 2.444e-08, 1.0, 0.5, 0.9661, 0.5, 0.9661, 2.444e-08, 0.9661, 2.444e-08, 0.9661, 0.5, 0.9284, 0.5, 0.9284, 4.889e-08, 0.9284, 4.889e-08, 0.9284, 0.5, 0.8884, 0.5, 0.8884, 7.333e-08, 0.8884, 7.333e-08, 0.8884, 0.5, 0.8476, 0.5, 0.8476, 2.444e-08, 0.8476, 2.444e-08, 0.8476, 0.5, 0.8076, 0.5, 0.8076, 7.333e-08, 0.8076, 7.333e-08, 0.8076, 0.5, 0.7699, 0.5, 0.7699, 0.0, 0.7699, 0.0, 0.7699, 0.5, 0.736, 0.5, 0.736, 2.444e-08, 0.4142, 1.0, 0.4142, 0.5, 0.4431, 0.5, 0.4431, 1.0, 0.4431, 1.0, 0.4431, 0.5, 0.477, 0.5, 0.477, 1.0, 0.477, 1.0, 0.477, 0.5, 0.5147, 0.5, 0.5147, 1.0, 0.04624, 0.0902, 0.07508, 0.05554, 0.109, 0.02832, 0.1467, 0.009561, 0.1867, 2.444e-08, 0.2275, 0.0, 0.2675, 0.009561, 0.3052, 0.02832, 0.3391, 0.05554, 0.368, 0.0902, 0.3906, 0.1309, 0.4063, 0.1762, 0.4142, 0.2243, 0.4142, 0.2733, 0.4063, 0.3214, 0.3906, 0.3666, 0.368, 0.4074, 0.3391, 0.442, 0.3052, 0.4693, 0.2675, 0.488, 0.2275, 0.4976, 0.1867, 0.4976, 0.1467, 0.488, 0.109, 0.4693, 0.07508, 0.442, 0.04624, 0.4074, 0.02357, 0.3666, 0.007959, 0.3214, 0.0, 0.2733, 2.035e-08, 0.2243, 0.007959, 0.1762, 0.02357, 0.1309, 0.5147, 1.0, 0.5147, 0.5, 0.5547, 0.5, 0.5547, 1.0, 0.5547, 1.0, 0.5547, 0.5, 0.5955, 0.5, 0.5955, 1.0, 0.2675, 0.9856, 0.2275, 0.9952, 0.1867, 0.9952, 0.1467, 0.9856, 0.109, 0.9669, 0.07508, 0.9396, 0.04624, 0.905, 0.02357, 0.8642, 0.007959, 0.819, 4.07e-08, 0.7709, 0.0, 0.7219, 0.007959, 0.6738, 0.02357, 0.6285, 0.04624, 0.5878, 0.07508, 0.5531, 0.109, 0.5259, 0.1467, 0.5072, 0.1867, 0.4976, 0.2275, 0.4976, 0.2675, 0.5072, 0.3052, 0.5259, 0.3391, 0.5531, 0.368, 0.5878, 0.3906, 0.6285, 0.4063, 0.6738, 0.4142, 0.7219, 0.4142, 0.7709, 0.4063, 0.819, 0.3906, 0.8642, 0.368, 0.905, 0.3391, 0.9396, 0.3052, 0.9669, 0.2681, 0.9878, 0.2681, 0.5176, 0.4245, 0.5176, 0.4245, 0.9878, 1.0, 0.4824, 1.0, 0.9985, 0.7361, 0.9527, 0.7348, 0.634, 0.8436, 0.4824, 0.0002552, 0.9878, 0.0, 0.5176, 0.2681, 0.5176, 0.2681, 0.9878, 0.7348, 0.4824, 0.7348, 1.0, 0.5784, 1.0, 0.4696, 0.8484, 0.4709, 0.5297, 0.4696, 1.401e-07, 0.9391, 0.0, 0.9391, 0.1721, 0.9391, 0.4824, 0.4696, 0.4824, 0.4696, 0.1721, 0.0, 0.0, 0.4696, 0.001484, 0.4696, 0.5176, 6.997e-08, 0.5176, 0.3333, 0.3333, 0.3333, 3.974e-08, 0.6667, 0.0, 0.6667, 0.3333, 3.974e-08, 0.6667, 0.0, 0.3333, 0.3333, 0.3333, 0.3333, 0.6667, 1.291e-07, 0.3333, 0.0, 8.941e-08, 0.3333, 0.0, 0.3333, 0.3333, 0.3333, 0.3333, 0.6667, 0.3333, 0.6667, 0.6667, 0.3333, 0.6667, 1.0, 0.0, 1.0, 0.3333, 0.6667, 0.3333, 0.6667, 2.98e-08, 0.0, 0.6667, 0.3333, 0.6667, 0.3333, 1.0, 4.967e-08, 1.0, 0.3333, 0.3333, 0.3333, 3.974e-08, 0.6667, 0.0, 0.6667, 0.3333, 3.974e-08, 0.6667, 0.0, 0.3333, 0.3333, 0.3333, 0.3333, 0.6667, 1.291e-07, 0.3333, 0.0, 8.941e-08, 0.3333, 0.0, 0.3333, 0.3333, 0.3333, 0.3333, 0.6667, 0.3333, 0.6667, 0.6667, 0.3333, 0.6667, 1.0, 0.0, 1.0, 0.3333, 0.6667, 0.3333, 0.6667, 2.98e-08, 0.0, 0.6667, 0.3333, 0.6667, 0.3333, 1.0, 4.967e-08, 1.0, 0.8995, 1.0, 0.8995, 0.5, 1.0, 0.5, 1.0, 1.0, 0.3492, 0.5, 4.397e-08, 0.4123, 2.199e-08, 0.25, 0.0, 0.07765, 0.3492, 7.333e-08, 0.4497, 0.0, 0.4497, 0.5, 0.8995, 0.5, 0.8995, 4.889e-08, 1.0, 0.0, 1.0, 0.5, 0.5503, 0.5, 0.8995, 0.5776, 0.8995, 0.75, 0.8995, 0.9123, 0.5503, 1.0, 0.4497, 1.0, 0.4497, 0.5, 0.4497, 0.5, 0.4497, 4.889e-08, 0.8995, 0.0, 0.8995, 0.5, 0.4497, 0.5, 0.4497, 1.0, 0.3799, 1.0, 0.2249, 1.0, 0.07887, 1.0, 4.397e-08, 1.0, 0.0, 0.5, 0.07887, 0.5, 0.2249, 0.5, 0.3799, 0.5, 0.5955, 1.0, 0.5955, 0.5, 0.6355, 0.5, 0.6355, 1.0, 0.6355, 1.0, 0.6355, 0.5, 0.6732, 0.5, 0.6732, 1.0, 0.6732, 1.0, 0.6732, 0.5, 0.7071, 0.5, 0.7071, 1.0, 0.7071, 1.0, 0.7071, 0.5, 0.736, 0.5, 0.736, 1.0, 0.736, 2.444e-08, 0.736, 0.5, 0.7071, 0.5, 0.7071, 4.889e-08, 0.7071, 4.889e-08, 0.7071, 0.5, 0.6732, 0.5, 0.6732, 2.444e-08, 0.6732, 2.444e-08, 0.6732, 0.5, 0.6355, 0.5, 0.6355, 2.444e-08, 0.6355, 2.444e-08, 0.6355, 0.5, 0.5955, 0.5, 0.5955, 0.0, 0.5955, 0.0, 0.5955, 0.5, 0.5547, 0.5, 0.5547, 0.0, 0.5547, 0.0, 0.5547, 0.5, 0.5147, 0.5, 0.5147, 0.0, 0.5147, 0.0, 0.5147, 0.5, 0.477, 0.5, 0.477, 2.444e-08, 0.477, 2.444e-08, 0.477, 0.5, 0.4431, 0.5, 0.4431, 0.0, 0.4431, 0.0, 0.4431, 0.5, 0.4142, 0.5, 0.4142, 4.889e-08, 0.736, 1.0, 0.736, 0.5, 0.7699, 0.5, 0.7699, 1.0, 0.7699, 1.0, 0.7699, 0.5, 0.8076, 0.5, 0.8076, 1.0, 0.8076, 1.0, 0.8076, 0.5, 0.8476, 0.5, 0.8476, 1.0, 0.8476, 1.0, 0.8476, 0.5, 0.8884, 0.5, 0.8884, 1.0, 0.8884, 1.0, 0.8884, 0.5, 0.9284, 0.5, 0.9284, 1.0, 0.9284, 1.0, 0.9284, 0.5, 0.9661, 0.5, 0.9661, 1.0, 0.9661, 1.0, 0.9661, 0.5, 1.0, 0.5, 1.0, 1.0, 1.0, 2.444e-08, 1.0, 0.5, 0.9661, 0.5, 0.9661, 2.444e-08, 0.9661, 2.444e-08, 0.9661, 0.5, 0.9284, 0.5, 0.9284, 4.889e-08, 0.9284, 4.889e-08, 0.9284, 0.5, 0.8884, 0.5, 0.8884, 7.333e-08, 0.8884, 7.333e-08, 0.8884, 0.5, 0.8476, 0.5, 0.8476, 2.444e-08, 0.8476, 2.444e-08, 0.8476, 0.5, 0.8076, 0.5, 0.8076, 7.333e-08, 0.8076, 7.333e-08, 0.8076, 0.5, 0.7699, 0.5, 0.7699, 0.0, 0.7699, 0.0, 0.7699, 0.5, 0.736, 0.5, 0.736, 2.444e-08, 0.4142, 1.0, 0.4142, 0.5, 0.4431, 0.5, 0.4431, 1.0, 0.4431, 1.0, 0.4431, 0.5, 0.477, 0.5, 0.477, 1.0, 0.477, 1.0, 0.477, 0.5, 0.5147, 0.5, 0.5147, 1.0, 0.04624, 0.0902, 0.07508, 0.05554, 0.109, 0.02832, 0.1467, 0.009561, 0.1867, 2.444e-08, 0.2275, 0.0, 0.2675, 0.009561, 0.3052, 0.02832, 0.3391, 0.05554, 0.368, 0.0902, 0.3906, 0.1309, 0.4063, 0.1762, 0.4142, 0.2243, 0.4142, 0.2733, 0.4063, 0.3214, 0.3906, 0.3666, 0.368, 0.4074, 0.3391, 0.442, 0.3052, 0.4693, 0.2675, 0.488, 0.2275, 0.4976, 0.1867, 0.4976, 0.1467, 0.488, 0.109, 0.4693, 0.07508, 0.442, 0.04624, 0.4074, 0.02357, 0.3666, 0.007959, 0.3214, 0.0, 0.2733, 2.035e-08, 0.2243, 0.007959, 0.1762, 0.02357, 0.1309, 0.5147, 1.0, 0.5147, 0.5, 0.5547, 0.5, 0.5547, 1.0, 0.5547, 1.0, 0.5547, 0.5, 0.5955, 0.5, 0.5955, 1.0, 0.2675, 0.9856, 0.2275, 0.9952, 0.1867, 0.9952, 0.1467, 0.9856, 0.109, 0.9669, 0.07508, 0.9396, 0.04624, 0.905, 0.02357, 0.8642, 0.007959, 0.819, 4.07e-08, 0.7709, 0.0, 0.7219, 0.007959, 0.6738, 0.02357, 0.6285, 0.04624, 0.5878, 0.07508, 0.5531, 0.109, 0.5259, 0.1467, 0.5072, 0.1867, 0.4976, 0.2275, 0.4976, 0.2675, 0.5072, 0.3052, 0.5259, 0.3391, 0.5531, 0.368, 0.5878, 0.3906, 0.6285, 0.4063, 0.6738, 0.4142, 0.7219, 0.4142, 0.7709, 0.4063, 0.819, 0.3906, 0.8642, 0.368, 0.905, 0.3391, 0.9396, 0.3052, 0.9669, 0.6667, 0.3333, 0.3333, 0.3333, 0.3333, 3.259e-08, 0.6667, 0.0, 0.3333, 0.6667, 3.259e-08, 0.6667, 0.0, 0.3333, 0.3333, 0.3333, 0.3333, 0.3333, 1.304e-07, 0.3333, 0.0, 9.778e-08, 0.3333, 0.0, 0.3333, 0.6667, 0.3333, 0.3333, 0.6667, 0.3333, 0.6667, 0.6667, 0.0, 0.6667, 0.3333, 0.6667, 0.3333, 1.0, 3.259e-08, 1.0, 1.0, 0.3333, 0.6667, 0.3333, 0.6667, 3.259e-08, 1.0, 0.0, 0.6667, 0.3333, 0.3333, 0.3333, 0.3333, 3.259e-08, 0.6667, 0.0, 0.3333, 0.6667, 3.259e-08, 0.6667, 0.0, 0.3333, 0.3333, 0.3333, 0.3333, 0.3333, 1.304e-07, 0.3333, 0.0, 9.778e-08, 0.3333, 0.0, 0.3333, 0.6667, 0.3333, 0.3333, 0.6667, 0.3333, 0.6667, 0.6667, 0.0, 0.6667, 0.3333, 0.6667, 0.3333, 1.0, 3.259e-08, 1.0, 1.0, 0.3333, 0.6667, 0.3333, 0.6667, 3.259e-08, 1.0, 0.0, 0.2681, 0.9878, 0.2681, 0.5176, 0.4245, 0.5176, 0.4245, 0.9878, 1.0, 0.4824, 1.0, 0.9985, 0.7361, 0.9527, 0.7348, 0.634, 0.8436, 0.4824, 0.0002552, 0.9878, 0.0, 0.5176, 0.2681, 0.5176, 0.2681, 0.9878, 0.7348, 0.4824, 0.7348, 1.0, 0.5784, 1.0, 0.4696, 0.8484, 0.4709, 0.5297, 0.4696, 1.401e-07, 0.9391, 0.0, 0.9391, 0.1721, 0.9391, 0.4824, 0.4696, 0.4824, 0.4696, 0.1721, 0.0, 0.0, 0.4696, 0.001484, 0.4696, 0.5176, 6.997e-08, 0.5176, 0.3333, 0.3333, 0.3333, 3.974e-08, 0.6667, 0.0, 0.6667, 0.3333, 3.974e-08, 0.6667, 0.0, 0.3333, 0.3333, 0.3333, 0.3333, 0.6667, 1.291e-07, 0.3333, 0.0, 8.941e-08, 0.3333, 0.0, 0.3333, 0.3333, 0.3333, 0.3333, 0.6667, 0.3333, 0.6667, 0.6667, 0.3333, 0.6667, 1.0, 0.0, 1.0, 0.3333, 0.6667, 0.3333, 0.6667, 2.98e-08, 0.0, 0.6667, 0.3333, 0.6667, 0.3333, 1.0, 4.967e-08, 1.0, 0.3333, 0.3333, 0.3333, 3.974e-08, 0.6667, 0.0, 0.6667, 0.3333, 3.974e-08, 0.6667, 0.0, 0.3333, 0.3333, 0.3333, 0.3333, 0.6667, 1.291e-07, 0.3333, 0.0, 8.941e-08, 0.3333, 0.0, 0.3333, 0.3333, 0.3333, 0.3333, 0.6667, 0.3333, 0.6667, 0.6667, 0.3333, 0.6667, 1.0, 0.0, 1.0, 0.3333, 0.6667, 0.3333, 0.6667, 2.98e-08, 0.0, 0.6667, 0.3333, 0.6667, 0.3333, 1.0, 4.967e-08, 1.0, 0.8995, 1.0, 0.8995, 0.5, 1.0, 0.5, 1.0, 1.0, 0.3492, 0.5, 4.397e-08, 0.4123, 2.199e-08, 0.25, 0.0, 0.07765, 0.3492, 7.333e-08, 0.4497, 0.0, 0.4497, 0.5, 0.8995, 0.5, 0.8995, 4.889e-08, 1.0, 0.0, 1.0, 0.5, 0.5503, 0.5, 0.8995, 0.5776, 0.8995, 0.75, 0.8995, 0.9123, 0.5503, 1.0, 0.4497, 1.0, 0.4497, 0.5, 0.4497, 0.5, 0.4497, 4.889e-08, 0.8995, 0.0, 0.8995, 0.5, 0.4497, 0.5, 0.4497, 1.0, 0.3799, 1.0, 0.2249, 1.0, 0.07887, 1.0, 4.397e-08, 1.0, 0.0, 0.5, 0.07887, 0.5, 0.2249, 0.5, 0.3799, 0.5])
me_cube_023.materials.append(mat_material_029)
me_cube_023.materials.append(mat_material_027)
me_cube_023.materials.append(mat_material_009)
me_cube_023.materials.append(mat_material_012)
me_cube_023.materials.append(mat_material_013)
me_cube_023.materials.append(mat_material_014)
me_cube_023.materials.append(mat_material_015)
me_cube_023.materials.append(mat_material_023)
me_cube_023.materials.append(mat_material_028)
me_cube_023.materials.append(mat_material_030)
me_cube_023.materials.append(mat_material_031)
me_cube_023.materials.append(mat_material_032)
me_cube_023.materials.append(mat_material_033)
me_cube_023.materials.append(mat_material_034)
me_cube_023.use_remesh_preserve_volume = False
me_cube_023.use_remesh_preserve_attributes = False
me_cube_023.use_mirror_vertex_groups = False
me_cube_023.update()
me_plane = bpy.data.meshes.new('Plane')
me_plane.from_pydata([(-0.3048, -0.3048, 0.0), (0.3048, -0.3048, 0.0), (-0.3048, 0.3048, 0.0), (0.3048, 0.3048, 0.0)], [], [(0, 1, 3, 2)])
me_plane.materials.append(mat_material_039)
me_plane.use_remesh_preserve_volume = False
me_plane.use_remesh_preserve_attributes = False
me_plane.use_mirror_vertex_groups = False
me_plane.update()
me_plane_007 = bpy.data.meshes.new('Plane.007')
me_plane_007.from_pydata([(-0.3048, -0.3048, 0.0), (0.3048, -0.3048, 0.0), (-0.3048, 0.3048, 0.0), (0.3048, 0.3048, 0.0)], [], [(0, 1, 3, 2)])
me_plane_007.materials.append(mat_material_039)
me_plane_007.use_remesh_preserve_volume = False
me_plane_007.use_remesh_preserve_attributes = False
me_plane_007.use_mirror_vertex_groups = False
me_plane_007.update()

# ---- objects
ob_cube_002 = bpy.data.objects.new('Cube.002', me_cube_023)
ob_camera = bpy.data.objects.new('Camera', cam_camera_001)
ob_plane = bpy.data.objects.new('Plane', me_plane)
ob_plane_001 = bpy.data.objects.new('Plane.001', me_plane_007)
ob_spot = bpy.data.objects.new('Spot', light_spot)

# ---- transforms, parenting, visibility, modifiers, constraints
ob_cube_002.location = (-0.121, -0.01009, 0.9495)
ob_cube_002.rotation_euler = (0.0, 0.1571, 0.0)
ob_cube_002.scale = (1.926, 2.025, 0.2598)
ob_cube_002.lineart.crease_threshold = 0.0
_m = ob_cube_002.modifiers.new('Decimate', 'DECIMATE')
_m.ratio = 0.1027
ob_camera.location = (-6.774, 0.06388, 2.776)
ob_camera.rotation_euler = (1.452, 2.625e-06, 4.712)
ob_camera.scale = (2.566, 2.566, 2.566)
ob_camera.lineart.crease_threshold = 0.0
ob_plane.location = (-5.461, 4.873, 5.09)
ob_plane.rotation_euler = (0.03777, -0.8871, -0.8144)
ob_plane.scale = (2.566, 2.566, 2.566)
ob_plane.lineart.crease_threshold = 0.0
ob_plane_001.location = (-5.177, -4.708, 5.073)
ob_plane_001.rotation_euler = (-0.04055, -0.891, 0.8166)
ob_plane_001.scale = (2.566, 2.566, 2.566)
ob_plane_001.lineart.crease_threshold = 0.0
ob_spot.location = (6.228, -12.75, 2.116)
ob_spot.rotation_euler = (0.0, 1.571, 0.0)
ob_spot.lineart.crease_threshold = 0.0

# ---- collection membership
col_collection_2.objects.link(ob_cube_002)
col_collection_2.objects.link(ob_camera)
col_collection_2.objects.link(ob_plane)
col_collection_2.objects.link(ob_plane_001)
col_collection_2.objects.link(ob_spot)

# ---- scene / render settings (as saved in the file)
scene.frame_start = 1; scene.frame_end = 250; scene.frame_set(0)
scene.render.engine = 'CYCLES'
scene.render.resolution_percentage = 50
scene.render.dither_intensity = 0.0
scene.cycles.use_denoising = False
scene.cycles.samples = 250
scene.cycles.sampling_pattern = 'TABULATED_SOBOL'
scene.cycles.light_sampling_threshold = 0.0
scene.cycles.use_adaptive_sampling = False
scene.cycles.use_light_tree = False
scene.cycles.blur_glossy = 0.0
scene.cycles.sample_clamp_indirect = 0.0
scene.view_settings.view_transform = 'Standard'
bpy.context.view_layer.update()

# ---- added for rendering (the .blend has no active camera): camera
cam_auto = bpy.data.cameras.new('AutoCamera')
cam_auto.lens = 50.0
cam_auto.sensor_width = 36.0
cam_auto.clip_end = 1000.0
ob_auto_camera = bpy.data.objects.new('AutoCamera', cam_auto)
scene.collection.objects.link(ob_auto_camera)
ob_auto_camera.location = (10.7916, -16.1553, 13.7281)
ob_auto_camera.rotation_euler = (1.09748, -7.21219e-08, 0.694738)
scene.camera = ob_auto_camera
bpy.context.view_layer.update()
